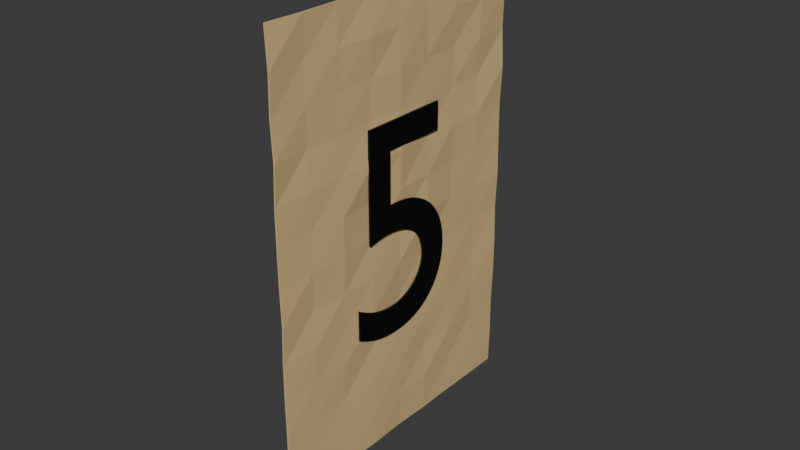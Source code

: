 # Source: feuille_5.blend  (saved by Blender 4.0.36; exported with 4.5.12 LTS)
import bpy
from mathutils import Matrix  # noqa: F401  (used for matrix-valued properties, if any)

bpy.ops.wm.read_factory_settings(use_empty=True)
scene = bpy.context.scene
scene.name = 'Scene'

# ---- collections
col_collection = bpy.data.collections.new('Collection'); scene.collection.children.link(col_collection)

# ---- materials (node trees are filled in below, after node groups)
mat_papier = bpy.data.materials.new('Papier')
mat_papier.use_transparent_shadow = False
mat_chiffres = bpy.data.materials.new('Chiffres')
mat_chiffres.use_transparent_shadow = False

# ---- material node trees
mat_papier.use_nodes = True; mat_papier.node_tree.nodes.clear()
_N = mat_papier.node_tree.nodes; _L = mat_papier.node_tree.links
n0 = _N.new('ShaderNodeBsdfPrincipled'); n0.name = 'Principled BSDF'; n0.location = (10, 300)
n0.inputs[0].default_value = (0.7102, 0.5173, 0.2464, 1.0)
n0.inputs[3].default_value = 1.45
n1 = _N.new('ShaderNodeOutputMaterial'); n1.name = 'Material Output'; n1.location = (300, 300)
_L.new(n0.outputs[0], n1.inputs[0])
n1.is_active_output = True
mat_chiffres.use_nodes = True; mat_chiffres.node_tree.nodes.clear()
_N = mat_chiffres.node_tree.nodes; _L = mat_chiffres.node_tree.links
n0 = _N.new('ShaderNodeBsdfPrincipled'); n0.name = 'Principled BSDF'; n0.location = (10, 300)
n0.inputs[0].default_value = (0.0, 0.0, 0.0, 1.0)
n0.inputs[3].default_value = 1.45
n1 = _N.new('ShaderNodeOutputMaterial'); n1.name = 'Material Output'; n1.location = (300, 300)
_L.new(n0.outputs[0], n1.inputs[0])
n1.is_active_output = True

# ---- world
world_world = bpy.data.worlds.new('World'); scene.world = world_world
world_world.use_nodes = True; world_world.node_tree.nodes.clear()
_N = world_world.node_tree.nodes; _L = world_world.node_tree.links
n0 = _N.new('ShaderNodeOutputWorld'); n0.name = 'World Output'; n0.location = (300, 300)
n1 = _N.new('ShaderNodeBackground'); n1.name = 'Background'; n1.location = (10, 300)
n1.inputs[0].default_value = (0.05088, 0.05088, 0.05088, 1.0)
_L.new(n1.outputs[0], n0.inputs[0])
n0.is_active_output = True
world_world.color = (0.05088, 0.05088, 0.05088)
world_world.use_sun_shadow = False
world_world.sun_shadow_jitter_overblur = 0.0

# ---- meshes
me_plane = bpy.data.meshes.new('Plane')
me_plane.from_pydata([(-1.0, -1.0, 0.0008011), (1.0, -1.0, 0.005476), (-1.0, 1.0, 0.002836), (1.0, 1.0, 0.0006102), (-0.3333, -1.0, 0.004465), (0.3333, -1.0, 0.00201), (0.3333, 1.0, 0.01116), (-0.3333, 1.0, 0.005542), (-1.0, 0.0, 0.004184), (1.0, 0.0, 0.0002491), (-0.3333, 0.0, 0.02713), (0.3333, 0.0, 0.0005152), (-1.0, -0.5, 0.008287), (0.6667, -1.0, 0.003057), (1.0, 0.5, 0.000952), (-0.6667, 1.0, 0.002383), (-0.6667, -1.0, 0.005878), (3.002e-10, -1.0, 0.005862), (0.6667, 1.0, 0.002779), (6.962e-10, 1.0, 0.01359), (-0.3333, 0.5, 0.01075), (0.3333, 0.5, 0.01009), (-1.0, 0.5, 0.01713), (1.0, -0.5, 0.004965), (-0.3333, -0.5, 0.01301), (0.3333, -0.5, 0.008105), (2.364e-10, 0.0, 0.004616), (-0.6667, 0.0, 0.01954), (0.6667, 0.0, 0.01322), (0.6667, -0.5, 0.0007833), (-0.6667, -0.5, 0.003656), (1.066e-09, -0.5, 0.02082), (3.127e-10, 0.5, 0.006105), (-0.6667, 0.5, 0.0006124), (0.6667, 0.5, 0.01202), (-1.0, -0.75, 0.01178), (0.8333, -1.0, 0.001654), (1.0, 0.75, 0.002648), (-0.8333, 1.0, 0.007209), (-0.5, -1.0, 0.01685), (0.1667, -1.0, 0.01236), (0.5, 1.0, 0.01058), (-0.1667, 1.0, 0.008541), (-0.3333, 0.75, 0.01202), (0.3333, 0.75, 0.002053), (-1.0, 0.25, 0.007989), (1.0, -0.25, 0.008886), (-0.3333, -0.25, 0.02072), (0.3333, -0.25, 0.01689), (-0.1667, 0.0, 0.02125), (-0.8333, 0.0, 0.01329), (0.5, 0.0, 0.009114), (-1.0, -0.25, 0.001526), (0.5, -1.0, 0.0007781), (1.0, 0.25, 0.005083), (-0.5, 1.0, 0.01695), (-0.8333, -1.0, 0.01262), (-0.1667, -1.0, 0.003941), (0.8333, 1.0, 0.005454), (0.1667, 1.0, 0.004508), (-0.3333, 0.25, 0.007182), (0.3333, 0.25, 0.005231), (-1.0, 0.75, 0.01137), (1.0, -0.75, 0.00279), (-0.3333, -0.75, 0.01406), (0.3333, -0.75, 0.01261), (0.1667, 0.0, 0.01093), (-0.5, 0.0, 0.01546), (0.8333, 0.0, 0.008677), (0.6667, -0.25, 0.01115), (0.6667, -0.75, 0.002126), (0.5, -0.5, 0.01031), (0.8333, -0.5, 0.004574), (-0.6667, -0.25, 0.007229), (-0.6667, -0.75, 0.004282), (-0.8333, -0.5, 0.009929), (-0.5, -0.5, 0.003132), (2.146e-10, -0.25, 0.004191), (5.579e-10, -0.75, 0.01089), (-0.1667, -0.5, 0.02046), (0.1667, -0.5, 0.01348), (3.29e-10, 0.75, 0.006424), (1.107e-09, 0.25, 0.02162), (-0.1667, 0.5, 0.004749), (0.1667, 0.5, 0.003445), (-0.6667, 0.75, 0.01396), (-0.6667, 0.25, 0.006869), (-0.8333, 0.5, 0.01767), (-0.5, 0.5, 0.001267), (0.6667, 0.75, 0.002288), (0.6667, 0.25, 0.004005), (0.5, 0.5, 0.01014), (0.8333, 0.5, 6.156e-05), (0.8333, 0.25, 0.0102), (0.5, 0.25, 0.0113), (0.5, 0.75, 0.0067), (-0.5, 0.25, 0.009752), (-0.8333, 0.25, 0.008748), (-0.8333, 0.75, 0.01396), (0.1667, 0.25, 0.0007361), (-0.1667, 0.25, 0.01721), (-0.1667, 0.75, 0.007883), (0.1667, -0.75, 0.001752), (-0.1667, -0.75, 0.009278), (-0.1667, -0.25, 0.0003534), (-0.5, -0.75, 0.001791), (-0.8333, -0.75, 0.0006371), (-0.8333, -0.25, 0.01854), (0.8333, -0.75, 0.001739), (0.5, -0.75, 0.006997), (0.5, -0.25, 0.000697), (0.8333, -0.25, 0.01161), (-0.5, -0.25, 0.001043), (0.1667, -0.25, 0.01595), (0.1667, 0.75, 0.001686), (-0.5, 0.75, 0.000531), (0.8333, 0.75, 0.004418), (-1.0, -1.0, 0.00994), (1.0, -1.0, 0.01461), (-1.0, 1.0, 0.01197), (1.0, 1.0, 0.009749), (-0.3333, -1.0, 0.0136), (0.3333, -1.0, 0.01115), (0.3333, 1.0, 0.0203), (-0.3333, 1.0, 0.01468), (-1.0, -6.871e-06, 0.01332), (1.0, -6.871e-06, 0.009388), (-0.3333, -6.871e-06, 0.03626), (0.3333, -6.871e-06, 0.009654), (-1.0, -0.5, 0.01743), (0.6667, -1.0, 0.0122), (1.0, 0.5, 0.01009), (-0.6667, 1.0, 0.01152), (-0.6667, -1.0, 0.01502), (9.236e-06, -1.0, 0.015), (0.6667, 1.0, 0.01192), (9.236e-06, 1.0, 0.02273), (-0.3333, 0.5, 0.01989), (0.3333, 0.5, 0.01923), (-1.0, 0.5, 0.02627), (1.0, -0.5, 0.0141), (-0.3333, -0.5, 0.02215), (0.3333, -0.5, 0.01724), (9.236e-06, -6.871e-06, 0.01375), (-0.6667, -6.871e-06, 0.02867), (0.6667, -6.871e-06, 0.02236), (0.6667, -0.5, 0.009922), (-0.6667, -0.5, 0.01279), (9.237e-06, -0.5, 0.02996), (9.236e-06, 0.5, 0.01524), (-0.6667, 0.5, 0.009751), (0.6667, 0.5, 0.02116), (-1.0, -0.75, 0.02092), (0.8333, -1.0, 0.01079), (1.0, 0.75, 0.01179), (-0.8333, 1.0, 0.01635), (-0.5, -1.0, 0.02599), (0.1667, -1.0, 0.0215), (0.5, 1.0, 0.01972), (-0.1667, 1.0, 0.01768), (-0.3333, 0.75, 0.02116), (0.3333, 0.75, 0.01119), (-1.0, 0.25, 0.01713), (1.0, -0.25, 0.01802), (-0.3333, -0.25, 0.02986), (0.3333, -0.25, 0.02602), (-0.1667, -6.871e-06, 0.03039), (-0.8333, -6.871e-06, 0.02243), (0.5, -6.871e-06, 0.01825), (-1.0, -0.25, 0.01066), (0.5, -1.0, 0.009917), (1.0, 0.25, 0.01422), (-0.5, 1.0, 0.02609), (-0.8333, -1.0, 0.02176), (-0.1667, -1.0, 0.01308), (0.8333, 1.0, 0.01459), (0.1667, 1.0, 0.01365), (-0.3333, 0.25, 0.01632), (0.3333, 0.25, 0.01437), (-1.0, 0.75, 0.0205), (1.0, -0.75, 0.01193), (-0.3333, -0.75, 0.0232), (0.3333, -0.75, 0.02175), (0.1667, -6.871e-06, 0.02007), (-0.5, -6.871e-06, 0.0246), (0.8333, -6.871e-06, 0.01782), (0.6667, -0.25, 0.02028), (0.6667, -0.75, 0.01126), (0.5, -0.5, 0.01945), (0.8333, -0.5, 0.01371), (-0.6667, -0.25, 0.01637), (-0.6667, -0.75, 0.01342), (-0.8333, -0.5, 0.01907), (-0.5, -0.5, 0.01227), (9.236e-06, -0.25, 0.01333), (9.236e-06, -0.75, 0.02003), (-0.1667, -0.5, 0.0296), (0.1667, -0.5, 0.02262), (9.236e-06, 0.75, 0.01556), (9.237e-06, 0.25, 0.03076), (-0.1667, 0.5, 0.01389), (0.1667, 0.5, 0.01258), (-0.6667, 0.75, 0.02309), (-0.6667, 0.25, 0.01601), (-0.8333, 0.5, 0.02681), (-0.5, 0.5, 0.01041), (0.6667, 0.75, 0.01143), (0.6667, 0.25, 0.01314), (0.5, 0.5, 0.01928), (0.8333, 0.5, 0.0092), (0.8333, 0.25, 0.01934), (0.5, 0.25, 0.02043), (0.5, 0.75, 0.01584), (-0.5, 0.25, 0.01889), (-0.8333, 0.25, 0.01789), (-0.8333, 0.75, 0.0231), (0.1667, 0.25, 0.009875), (-0.1667, 0.25, 0.02635), (-0.1667, 0.75, 0.01702), (0.1667, -0.75, 0.01089), (-0.1667, -0.75, 0.01842), (-0.1667, -0.25, 0.009492), (-0.5, -0.75, 0.01093), (-0.8333, -0.75, 0.009776), (-0.8333, -0.25, 0.02767), (0.8333, -0.75, 0.01088), (0.5, -0.75, 0.01614), (0.5, -0.25, 0.009836), (0.8333, -0.25, 0.02075), (-0.5, -0.25, 0.01018), (0.1667, -0.25, 0.02509), (0.1667, 0.75, 0.01082), (-0.5, 0.75, 0.00967), (0.8333, 0.75, 0.01356), (-0.4759, 0.3295, 0.02495), (-0.4759, -0.2876, 0.02495), (0.01454, -0.2876, 0.02495), (0.005064, -0.2139, 0.02495), (0.00121, -0.1455, 0.02495), (0.002565, -0.08267, 0.02495), (0.008712, -0.02564, 0.02495), (0.01923, 0.02543, 0.02495), (0.03371, 0.07033, 0.02495), (0.05173, 0.1089, 0.02495), (0.07287, 0.1408, 0.02495), (0.09672, 0.1661, 0.02495), (0.1229, 0.1843, 0.02495), (0.1509, 0.1954, 0.02495), (0.1803, 0.1991, 0.02495), (0.2031, 0.1965, 0.02495), (0.225, 0.1888, 0.02495), (0.2459, 0.1763, 0.02495), (0.2655, 0.1595, 0.02495), (0.2836, 0.1388, 0.02495), (0.3, 0.1144, 0.02495), (0.3144, 0.0867, 0.02495), (0.3268, 0.05613, 0.02495), (0.3367, 0.02301, 0.02495), (0.3441, -0.01229, 0.02495), (0.3487, -0.04942, 0.02495), (0.3502, -0.08802, 0.02495), (0.3497, -0.1135, 0.02495), (0.3483, -0.1389, 0.02495), (0.3459, -0.1644, 0.02495), (0.3425, -0.1898, 0.02495), (0.3381, -0.2152, 0.02495), (0.3328, -0.2405, 0.02495), (0.3265, -0.2658, 0.02495), (0.3193, -0.2911, 0.02495), (0.3112, -0.3163, 0.02495), (0.3021, -0.3414, 0.02495), (0.2921, -0.3665, 0.02495), (0.2812, -0.3915, 0.02495), (0.4207, -0.3915, 0.02495), (0.4305, -0.3619, 0.02495), (0.4394, -0.3332, 0.02495), (0.4472, -0.3052, 0.02495), (0.4542, -0.2776, 0.02495), (0.4601, -0.2505, 0.02495), (0.4652, -0.2235, 0.02495), (0.4695, -0.1964, 0.02495), (0.4729, -0.1693, 0.02495), (0.4755, -0.1417, 0.02495), (0.4773, -0.1137, 0.02495), (0.4784, -0.08499, 0.02495), (0.4787, -0.05543, 0.02495), (0.4761, 0.008695, 0.02495), (0.4685, 0.06943, 0.02495), (0.4561, 0.1264, 0.02495), (0.4393, 0.1791, 0.02495), (0.4183, 0.2272, 0.02495), (0.3934, 0.2702, 0.02495), (0.3649, 0.3077, 0.02495), (0.333, 0.3394, 0.02495), (0.298, 0.3647, 0.02495), (0.2603, 0.3833, 0.02495), (0.22, 0.3948, 0.02495), (0.1776, 0.3987, 0.02495), (0.1349, 0.3948, 0.02495), (0.09436, 0.3831, 0.02495), (0.05618, 0.3639, 0.02495), (0.02079, 0.3375, 0.02495), (-0.01146, 0.304, 0.02495), (-0.0402, 0.2638, 0.02495), (-0.06504, 0.217, 0.02495), (-0.08564, 0.164, 0.02495), (-0.1016, 0.1049, 0.02495), (-0.1126, 0.03997, 0.02495), (-0.1182, -0.03052, 0.02495), (-0.1181, -0.1063, 0.02495), (-0.3543, -0.1063, 0.02495), (-0.3543, 0.3295, 0.02495), (-0.4759, 0.3295, 0.03702), (-0.4759, -0.2876, 0.03702), (0.01454, -0.2876, 0.03702), (0.005064, -0.2139, 0.03702), (0.00121, -0.1455, 0.03702), (0.002565, -0.08267, 0.03702), (0.008712, -0.02564, 0.03702), (0.01923, 0.02543, 0.03702), (0.03371, 0.07033, 0.03702), (0.05173, 0.1089, 0.03702), (0.07287, 0.1408, 0.03702), (0.09672, 0.1661, 0.03702), (0.1229, 0.1843, 0.03702), (0.1509, 0.1954, 0.03702), (0.1803, 0.1991, 0.03702), (0.2031, 0.1965, 0.03702), (0.225, 0.1888, 0.03702), (0.2459, 0.1763, 0.03702), (0.2655, 0.1595, 0.03702), (0.2836, 0.1388, 0.03702), (0.3, 0.1144, 0.03702), (0.3144, 0.0867, 0.03702), (0.3268, 0.05613, 0.03702), (0.3367, 0.02301, 0.03702), (0.3441, -0.01229, 0.03702), (0.3487, -0.04942, 0.03702), (0.3502, -0.08802, 0.03702), (0.3497, -0.1135, 0.03702), (0.3483, -0.1389, 0.03702), (0.3459, -0.1644, 0.03702), (0.3425, -0.1898, 0.03702), (0.3381, -0.2152, 0.03702), (0.3328, -0.2405, 0.03702), (0.3265, -0.2658, 0.03702), (0.3193, -0.2911, 0.03702), (0.3112, -0.3163, 0.03702), (0.3021, -0.3414, 0.03702), (0.2921, -0.3665, 0.03702), (0.2812, -0.3915, 0.03702), (0.4207, -0.3915, 0.03702), (0.4305, -0.3619, 0.03702), (0.4394, -0.3332, 0.03702), (0.4472, -0.3052, 0.03702), (0.4542, -0.2776, 0.03702), (0.4601, -0.2505, 0.03702), (0.4652, -0.2235, 0.03702), (0.4695, -0.1964, 0.03702), (0.4729, -0.1693, 0.03702), (0.4755, -0.1417, 0.03702), (0.4773, -0.1137, 0.03702), (0.4784, -0.08499, 0.03702), (0.4787, -0.05543, 0.03702), (0.4761, 0.008695, 0.03702), (0.4685, 0.06943, 0.03702), (0.4561, 0.1264, 0.03702), (0.4393, 0.1791, 0.03702), (0.4183, 0.2272, 0.03702), (0.3934, 0.2702, 0.03702), (0.3649, 0.3077, 0.03702), (0.333, 0.3394, 0.03702), (0.298, 0.3647, 0.03702), (0.2603, 0.3833, 0.03702), (0.22, 0.3948, 0.03702), (0.1776, 0.3987, 0.03702), (0.1349, 0.3948, 0.03702), (0.09436, 0.3831, 0.03702), (0.05618, 0.3639, 0.03702), (0.02079, 0.3375, 0.03702), (-0.01146, 0.304, 0.03702), (-0.0402, 0.2638, 0.03702), (-0.06504, 0.217, 0.03702), (-0.08564, 0.164, 0.03702), (-0.1016, 0.1049, 0.03702), (-0.1126, 0.03997, 0.03702), (-0.1182, -0.03052, 0.03702), (-0.1181, -0.1063, 0.03702), (-0.3543, -0.1063, 0.03702), (-0.3543, 0.3295, 0.03702)], [], [(37, 116, 58), (43, 115, 55), (44, 114, 59), (48, 113, 66), (47, 112, 67), (46, 111, 68), (69, 110, 51), (70, 109, 71), (63, 108, 72), (73, 107, 50), (74, 106, 75), (64, 105, 76), (77, 104, 49), (78, 103, 79), (65, 102, 80), (81, 101, 42), (82, 100, 83), (61, 99, 84), (85, 98, 38), (86, 97, 87), (60, 96, 88), (89, 95, 41), (90, 94, 91), (54, 93, 92), (93, 90, 34), (68, 28, 90), (9, 68, 93), (94, 61, 21), (51, 11, 61), (28, 51, 94), (95, 44, 6), (91, 21, 44), (34, 91, 95), (96, 86, 33), (67, 27, 86), (10, 67, 96), (97, 45, 22), (50, 8, 45), (27, 50, 97), (98, 62, 2), (87, 22, 62), (33, 87, 98), (99, 82, 32), (66, 26, 82), (11, 66, 99), (100, 60, 20), (49, 10, 60), (26, 49, 100), (101, 43, 7), (83, 20, 43), (32, 83, 101), (102, 78, 31), (40, 17, 78), (5, 40, 102), (103, 64, 24), (57, 4, 64), (17, 57, 103), (104, 47, 10), (79, 24, 47), (31, 79, 104), (105, 74, 30), (39, 16, 74), (4, 39, 105), (106, 35, 12), (56, 0, 35), (16, 56, 106), (107, 52, 8), (75, 12, 52), (30, 75, 107), (108, 70, 29), (36, 13, 70), (1, 36, 108), (109, 65, 25), (53, 5, 65), (13, 53, 109), (110, 48, 11), (71, 25, 48), (29, 71, 110), (111, 69, 28), (72, 29, 69), (23, 72, 111), (112, 73, 27), (76, 30, 73), (24, 76, 112), (113, 77, 26), (80, 31, 77), (25, 80, 113), (114, 81, 19), (84, 32, 81), (21, 84, 114), (115, 85, 15), (88, 33, 85), (20, 88, 115), (116, 89, 18), (92, 34, 89), (14, 92, 116), (37, 58, 3), (43, 55, 7), (44, 59, 6), (48, 66, 11), (47, 67, 10), (46, 68, 9), (69, 51, 28), (70, 71, 29), (63, 72, 23), (73, 50, 27), (74, 75, 30), (64, 76, 24), (77, 49, 26), (78, 79, 31), (65, 80, 25), (81, 42, 19), (82, 83, 32), (61, 84, 21), (85, 38, 15), (86, 87, 33), (60, 88, 20), (89, 41, 18), (90, 91, 34), (54, 92, 14), (93, 34, 92), (68, 90, 93), (9, 93, 54), (94, 21, 91), (51, 61, 94), (28, 94, 90), (95, 6, 41), (91, 44, 95), (34, 95, 89), (96, 33, 88), (67, 86, 96), (10, 96, 60), (97, 22, 87), (50, 45, 97), (27, 97, 86), (98, 2, 38), (87, 62, 98), (33, 98, 85), (99, 32, 84), (66, 82, 99), (11, 99, 61), (100, 20, 83), (49, 60, 100), (26, 100, 82), (101, 7, 42), (83, 43, 101), (32, 101, 81), (102, 31, 80), (40, 78, 102), (5, 102, 65), (103, 24, 79), (57, 64, 103), (17, 103, 78), (104, 10, 49), (79, 47, 104), (31, 104, 77), (105, 30, 76), (39, 74, 105), (4, 105, 64), (106, 12, 75), (56, 35, 106), (16, 106, 74), (107, 8, 50), (75, 52, 107), (30, 107, 73), (108, 29, 72), (36, 70, 108), (1, 108, 63), (109, 25, 71), (53, 65, 109), (13, 109, 70), (110, 11, 51), (71, 48, 110), (29, 110, 69), (111, 28, 68), (72, 69, 111), (23, 111, 46), (112, 27, 67), (76, 73, 112), (24, 112, 47), (113, 26, 66), (80, 77, 113), (25, 113, 48), (114, 19, 59), (84, 81, 114), (21, 114, 44), (115, 15, 55), (88, 85, 115), (20, 115, 43), (116, 18, 58), (92, 89, 116), (14, 116, 37), (154, 175, 233), (160, 172, 232), (161, 176, 231), (165, 183, 230), (164, 184, 229), (163, 185, 228), (186, 168, 227), (187, 188, 226), (180, 189, 225), (190, 167, 224), (191, 192, 223), (181, 193, 222), (194, 166, 221), (195, 196, 220), (182, 197, 219), (198, 159, 218), (199, 200, 217), (178, 201, 216), (202, 155, 215), (203, 204, 214), (177, 205, 213), (206, 158, 212), (207, 208, 211), (171, 209, 210), (210, 151, 207), (185, 207, 145), (126, 210, 185), (211, 138, 178), (168, 178, 128), (145, 211, 168), (212, 123, 161), (208, 161, 138), (151, 212, 208), (213, 150, 203), (184, 203, 144), (127, 213, 184), (214, 139, 162), (167, 162, 125), (144, 214, 167), (215, 119, 179), (204, 179, 139), (150, 215, 204), (216, 149, 199), (183, 199, 143), (128, 216, 183), (217, 137, 177), (166, 177, 127), (143, 217, 166), (218, 124, 160), (200, 160, 137), (149, 218, 200), (219, 148, 195), (157, 195, 134), (122, 219, 157), (220, 141, 181), (174, 181, 121), (134, 220, 174), (221, 127, 164), (196, 164, 141), (148, 221, 196), (222, 147, 191), (156, 191, 133), (121, 222, 156), (223, 129, 152), (173, 152, 117), (133, 223, 173), (224, 125, 169), (192, 169, 129), (147, 224, 192), (225, 146, 187), (153, 187, 130), (118, 225, 153), (226, 142, 182), (170, 182, 122), (130, 226, 170), (227, 128, 165), (188, 165, 142), (146, 227, 188), (228, 145, 186), (189, 186, 146), (140, 228, 189), (229, 144, 190), (193, 190, 147), (141, 229, 193), (230, 143, 194), (197, 194, 148), (142, 230, 197), (231, 136, 198), (201, 198, 149), (138, 231, 201), (232, 132, 202), (205, 202, 150), (137, 232, 205), (233, 135, 206), (209, 206, 151), (131, 233, 209), (154, 120, 175), (160, 124, 172), (161, 123, 176), (165, 128, 183), (164, 127, 184), (163, 126, 185), (186, 145, 168), (187, 146, 188), (180, 140, 189), (190, 144, 167), (191, 147, 192), (181, 141, 193), (194, 143, 166), (195, 148, 196), (182, 142, 197), (198, 136, 159), (199, 149, 200), (178, 138, 201), (202, 132, 155), (203, 150, 204), (177, 137, 205), (206, 135, 158), (207, 151, 208), (171, 131, 209), (210, 209, 151), (185, 210, 207), (126, 171, 210), (211, 208, 138), (168, 211, 178), (145, 207, 211), (212, 158, 123), (208, 212, 161), (151, 206, 212), (213, 205, 150), (184, 213, 203), (127, 177, 213), (214, 204, 139), (167, 214, 162), (144, 203, 214), (215, 155, 119), (204, 215, 179), (150, 202, 215), (216, 201, 149), (183, 216, 199), (128, 178, 216), (217, 200, 137), (166, 217, 177), (143, 199, 217), (218, 159, 124), (200, 218, 160), (149, 198, 218), (219, 197, 148), (157, 219, 195), (122, 182, 219), (220, 196, 141), (174, 220, 181), (134, 195, 220), (221, 166, 127), (196, 221, 164), (148, 194, 221), (222, 193, 147), (156, 222, 191), (121, 181, 222), (223, 192, 129), (173, 223, 152), (133, 191, 223), (224, 167, 125), (192, 224, 169), (147, 190, 224), (225, 189, 146), (153, 225, 187), (118, 180, 225), (226, 188, 142), (170, 226, 182), (130, 187, 226), (227, 168, 128), (188, 227, 165), (146, 186, 227), (228, 185, 145), (189, 228, 186), (140, 163, 228), (229, 184, 144), (193, 229, 190), (141, 164, 229), (230, 183, 143), (197, 230, 194), (142, 165, 230), (231, 176, 136), (201, 231, 198), (138, 161, 231), (232, 172, 132), (205, 232, 202), (137, 160, 232), (233, 175, 135), (209, 233, 206), (131, 154, 233), (57, 174, 121, 4), (0, 117, 152, 35), (22, 139, 179, 62), (58, 175, 120, 3), (45, 162, 139, 22), (1, 118, 153, 36), (23, 140, 180, 63), (59, 176, 123, 6), (46, 163, 140, 23), (3, 120, 154, 37), (2, 119, 155, 38), (12, 129, 169, 52), (4, 121, 156, 39), (35, 152, 129, 12), (62, 179, 119, 2), (13, 130, 170, 53), (5, 122, 157, 40), (36, 153, 130, 13), (63, 180, 118, 1), (14, 131, 171, 54), (6, 123, 158, 41), (37, 154, 131, 14), (15, 132, 172, 55), (7, 124, 159, 42), (38, 155, 132, 15), (16, 133, 173, 56), (52, 169, 125, 8), (39, 156, 133, 16), (17, 134, 174, 57), (53, 170, 122, 5), (40, 157, 134, 17), (18, 135, 175, 58), (54, 171, 126, 9), (8, 125, 162, 45), (41, 158, 135, 18), (19, 136, 176, 59), (55, 172, 124, 7), (9, 126, 163, 46), (42, 159, 136, 19), (56, 173, 117, 0), (236, 235, 310), (310, 235, 234), (310, 234, 311), (236, 310, 309), (309, 308, 307), (236, 309, 307), (236, 307, 306), (236, 306, 305), (236, 305, 304), (236, 304, 237), (237, 304, 303), (237, 303, 238), (238, 303, 302), (238, 302, 239), (239, 302, 301), (240, 239, 301), (241, 240, 301), (242, 241, 301), (242, 301, 300), (243, 242, 300), (244, 243, 300), (244, 300, 299), (245, 244, 299), (245, 299, 298), (246, 245, 298), (247, 246, 298), (247, 298, 297), (248, 247, 297), (248, 297, 296), (249, 248, 296), (250, 249, 296), (250, 296, 295), (251, 250, 295), (252, 251, 295), (252, 295, 294), (253, 252, 294), (273, 272, 271), (254, 253, 294), (273, 271, 270), (254, 294, 293), (255, 254, 293), (273, 270, 269), (273, 269, 268), (256, 255, 293), (273, 268, 267), (273, 267, 266), (257, 256, 293), (273, 266, 265), (257, 293, 292), (258, 257, 292), (273, 265, 264), (273, 264, 263), (259, 258, 292), (273, 263, 262), (273, 262, 261), (260, 259, 292), (273, 261, 260), (273, 260, 292), (273, 292, 291), (273, 291, 290), (273, 290, 289), (274, 273, 289), (275, 274, 289), (275, 289, 288), (276, 275, 288), (277, 276, 288), (278, 277, 288), (278, 288, 287), (279, 278, 287), (280, 279, 287), (280, 287, 286), (281, 280, 286), (282, 281, 286), (283, 282, 286), (283, 286, 285), (284, 283, 285), (314, 388, 313), (388, 312, 313), (388, 389, 312), (314, 387, 388), (387, 385, 386), (314, 385, 387), (314, 384, 385), (314, 383, 384), (314, 382, 383), (314, 315, 382), (315, 381, 382), (315, 316, 381), (316, 380, 381), (316, 317, 380), (317, 379, 380), (318, 379, 317), (319, 379, 318), (320, 379, 319), (320, 378, 379), (321, 378, 320), (322, 378, 321), (322, 377, 378), (323, 377, 322), (323, 376, 377), (324, 376, 323), (325, 376, 324), (325, 375, 376), (326, 375, 325), (326, 374, 375), (327, 374, 326), (328, 374, 327), (328, 373, 374), (329, 373, 328), (330, 373, 329), (330, 372, 373), (331, 372, 330), (351, 349, 350), (332, 372, 331), (351, 348, 349), (332, 371, 372), (333, 371, 332), (351, 347, 348), (351, 346, 347), (334, 371, 333), (351, 345, 346), (351, 344, 345), (335, 371, 334), (351, 343, 344), (335, 370, 371), (336, 370, 335), (351, 342, 343), (351, 341, 342), (337, 370, 336), (351, 340, 341), (351, 339, 340), (338, 370, 337), (351, 338, 339), (351, 370, 338), (351, 369, 370), (351, 368, 369), (351, 367, 368), (352, 367, 351), (353, 367, 352), (353, 366, 367), (354, 366, 353), (355, 366, 354), (356, 366, 355), (356, 365, 366), (357, 365, 356), (358, 365, 357), (358, 364, 365), (359, 364, 358), (360, 364, 359), (361, 364, 360), (361, 363, 364), (362, 363, 361), (267, 268, 346, 345), (254, 255, 333, 332), (269, 270, 348, 347), (256, 257, 335, 334), (271, 272, 350, 349), (288, 289, 367, 366), (258, 259, 337, 336), (308, 309, 387, 386), (260, 261, 339, 338), (273, 274, 352, 351), (309, 310, 388, 387), (262, 263, 341, 340), (305, 306, 384, 383), (275, 276, 354, 353), (289, 290, 368, 367), (264, 265, 343, 342), (307, 308, 386, 385), (277, 278, 356, 355), (295, 296, 374, 373), (296, 297, 375, 374), (266, 267, 345, 344), (279, 280, 358, 357), (292, 293, 371, 370), (268, 269, 347, 346), (281, 282, 360, 359), (235, 236, 314, 313), (291, 292, 370, 369), (270, 271, 349, 348), (283, 284, 362, 361), (237, 238, 316, 315), (272, 273, 351, 350), (300, 301, 379, 378), (239, 240, 318, 317), (274, 275, 353, 352), (286, 287, 365, 364), (241, 242, 320, 319), (276, 277, 355, 354), (243, 244, 322, 321), (278, 279, 357, 356), (302, 303, 381, 380), (245, 246, 324, 323), (310, 311, 389, 388), (280, 281, 359, 358), (247, 248, 326, 325), (299, 300, 378, 377), (282, 283, 361, 360), (311, 234, 312, 389), (234, 235, 313, 312), (249, 250, 328, 327), (301, 302, 380, 379), (284, 285, 363, 362), (236, 237, 315, 314), (251, 252, 330, 329), (238, 239, 317, 316), (294, 295, 373, 372), (298, 299, 377, 376), (293, 294, 372, 371), (253, 254, 332, 331), (304, 305, 383, 382), (240, 241, 319, 318), (255, 256, 334, 333), (242, 243, 321, 320), (257, 258, 336, 335), (303, 304, 382, 381), (290, 291, 369, 368), (285, 286, 364, 363), (244, 245, 323, 322), (259, 260, 338, 337), (246, 247, 325, 324), (261, 262, 340, 339), (297, 298, 376, 375), (306, 307, 385, 384), (248, 249, 327, 326), (263, 264, 342, 341), (287, 288, 366, 365), (250, 251, 329, 328), (265, 266, 344, 343), (252, 253, 331, 330)])
me_plane.polygons.foreach_set('material_index', [0, 0, 0, 0, 0, 0, 0, 0, 0, 0, 0, 0, 0, 0, 0, 0, 0, 0, 0, 0, 0, 0, 0, 0, 0, 0, 0, 0, 0, 0, 0, 0, 0, 0, 0, 0, 0, 0, 0, 0, 0, 0, 0, 0, 0, 0, 0, 0, 0, 0, 0, 0, 0, 0, 0, 0, 0, 0, 0, 0, 0, 0, 0, 0, 0, 0, 0, 0, 0, 0, 0, 0, 0, 0, 0, 0, 0, 0, 0, 0, 0, 0, 0, 0, 0, 0, 0, 0, 0, 0, 0, 0, 0, 0, 0, 0, 0, 0, 0, 0, 0, 0, 0, 0, 0, 0, 0, 0, 0, 0, 0, 0, 0, 0, 0, 0, 0, 0, 0, 0, 0, 0, 0, 0, 0, 0, 0, 0, 0, 0, 0, 0, 0, 0, 0, 0, 0, 0, 0, 0, 0, 0, 0, 0, 0, 0, 0, 0, 0, 0, 0, 0, 0, 0, 0, 0, 0, 0, 0, 0, 0, 0, 0, 0, 0, 0, 0, 0, 0, 0, 0, 0, 0, 0, 0, 0, 0, 0, 0, 0, 0, 0, 0, 0, 0, 0, 0, 0, 0, 0, 0, 0, 0, 0, 0, 0, 0, 0, 0, 0, 0, 0, 0, 0, 0, 0, 0, 0, 0, 0, 0, 0, 0, 0, 0, 0, 0, 0, 0, 0, 0, 0, 0, 0, 0, 0, 0, 0, 0, 0, 0, 0, 0, 0, 0, 0, 0, 0, 0, 0, 0, 0, 0, 0, 0, 0, 0, 0, 0, 0, 0, 0, 0, 0, 0, 0, 0, 0, 0, 0, 0, 0, 0, 0, 0, 0, 0, 0, 0, 0, 0, 0, 0, 0, 0, 0, 0, 0, 0, 0, 0, 0, 0, 0, 0, 0, 0, 0, 0, 0, 0, 0, 0, 0, 0, 0, 0, 0, 0, 0, 0, 0, 0, 0, 0, 0, 0, 0, 0, 0, 0, 0, 0, 0, 0, 0, 0, 0, 0, 0, 0, 0, 0, 0, 0, 0, 0, 0, 0, 0, 0, 0, 0, 0, 0, 0, 0, 0, 0, 0, 0, 0, 0, 0, 0, 0, 0, 0, 0, 0, 0, 0, 0, 0, 0, 0, 0, 0, 0, 0, 0, 0, 0, 0, 0, 0, 0, 0, 0, 0, 0, 0, 0, 0, 0, 0, 0, 0, 0, 0, 0, 0, 0, 0, 0, 0, 0, 0, 0, 0, 0, 0, 0, 0, 0, 0, 0, 0, 0, 0, 0, 0, 0, 0, 0, 0, 0, 0, 0, 0, 0, 0, 0, 0, 0, 0, 0, 0, 0, 0, 0, 0, 0, 0, 1, 1, 1, 1, 1, 1, 1, 1, 1, 1, 1, 1, 1, 1, 1, 1, 1, 1, 1, 1, 1, 1, 1, 1, 1, 1, 1, 1, 1, 1, 1, 1, 1, 1, 1, 1, 1, 1, 1, 1, 1, 1, 1, 1, 1, 1, 1, 1, 1, 1, 1, 1, 1, 1, 1, 1, 1, 1, 1, 1, 1, 1, 1, 1, 1, 1, 1, 1, 1, 1, 1, 1, 1, 1, 1, 1, 1, 1, 1, 1, 1, 1, 1, 1, 1, 1, 1, 1, 1, 1, 1, 1, 1, 1, 1, 1, 1, 1, 1, 1, 1, 1, 1, 1, 1, 1, 1, 1, 1, 1, 1, 1, 1, 1, 1, 1, 1, 1, 1, 1, 1, 1, 1, 1, 1, 1, 1, 1, 1, 1, 1, 1, 1, 1, 1, 1, 1, 1, 1, 1, 1, 1, 1, 1, 1, 1, 1, 1, 1, 1, 1, 1, 1, 1, 1, 1, 1, 1, 1, 1, 1, 1, 1, 1, 1, 1, 1, 1, 1, 1, 1, 1, 1, 1, 1, 1, 1, 1, 1, 1, 1, 1, 1, 1, 1, 1, 1, 1, 1, 1, 1, 1, 1, 1, 1, 1, 1, 1, 1, 1, 1, 1, 1, 1, 1, 1, 1, 1, 1, 1, 1, 1, 1, 1, 1, 1, 1, 1, 1, 1, 1, 1, 1, 1, 1, 1, 1, 1, 1, 1])
_uv = me_plane.uv_layers.new(name='UVMap')
_uv.uv.foreach_set('vector', [0.4375, 0.5, 0.4375, 0.4583, 0.5, 0.4583, 0.4375, 0.1667, 0.4375, 0.125, 0.5, 0.125, 0.4375, 0.3333, 0.4375, 0.2917, 0.5, 0.2917, 0.1875, 0.3333, 0.1875, 0.2917, 0.25, 0.2917, 0.1875, 0.1667, 0.1875, 0.125, 0.25, 0.125, 0.1875, 0.5, 0.1875, 0.4583, 0.25, 0.4583, 0.1875, 0.4167, 0.1875, 0.375, 0.25, 0.375, 0.0625, 0.4167, 0.0625, 0.375, 0.125, 0.375, 0.0625, 0.5, 0.0625, 0.4583, 0.125, 0.4583, 0.1875, 0.08334, 0.1875, 0.04167, 0.25, 0.04167, 0.0625, 0.08334, 0.0625, 0.04167, 0.125, 0.04167, 0.0625, 0.1667, 0.0625, 0.125, 0.125, 0.125, 0.1875, 0.25, 0.1875, 0.2083, 0.25, 0.2083, 0.0625, 0.25, 0.0625, 0.2083, 0.125, 0.2083, 0.0625, 0.3333, 0.0625, 0.2917, 0.125, 0.2917, 0.4375, 0.25, 0.4375, 0.2083, 0.5, 0.2083, 0.3125, 0.25, 0.3125, 0.2083, 0.375, 0.2083, 0.3125, 0.3333, 0.3125, 0.2917, 0.375, 0.2917, 0.4375, 0.08333, 0.4375, 0.04167, 0.5, 0.04167, 0.3125, 0.08334, 0.3125, 0.04167, 0.375, 0.04167, 0.3125, 0.1667, 0.3125, 0.125, 0.375, 0.125, 0.4375, 0.4167, 0.4375, 0.375, 0.5, 0.375, 0.3125, 0.4167, 0.3125, 0.375, 0.375, 0.375, 0.3125, 0.5, 0.3125, 0.4583, 0.375, 0.4583, 0.3125, 0.4583, 0.3125, 0.4167, 0.375, 0.4167, 0.25, 0.4583, 0.25, 0.4167, 0.3125, 0.4167, 0.25, 0.5, 0.25, 0.4583, 0.3125, 0.4583, 0.3125, 0.375, 0.3125, 0.3333, 0.375, 0.3333, 0.25, 0.375, 0.25, 0.3333, 0.3125, 0.3333, 0.25, 0.4167, 0.25, 0.375, 0.3125, 0.375, 0.4375, 0.375, 0.4375, 0.3333, 0.5, 0.3333, 0.375, 0.375, 0.375, 0.3333, 0.4375, 0.3333, 0.375, 0.4167, 0.375, 0.375, 0.4375, 0.375, 0.3125, 0.125, 0.3125, 0.08334, 0.375, 0.08334, 0.25, 0.125, 0.25, 0.08333, 0.3125, 0.08334, 0.25, 0.1667, 0.25, 0.125, 0.3125, 0.125, 0.3125, 0.04167, 0.3125, 3.556e-06, 0.375, -5.138e-09, 0.25, 0.04167, 0.25, 5.002e-06, 0.3125, 3.556e-06, 0.25, 0.08333, 0.25, 0.04167, 0.3125, 0.04167, 0.4375, 0.04167, 0.4375, 2.3e-06, 0.5, 5.674e-06, 0.375, 0.04167, 0.375, -5.138e-09, 0.4375, 2.3e-06, 0.375, 0.08334, 0.375, 0.04167, 0.4375, 0.04167, 0.3125, 0.2917, 0.3125, 0.25, 0.375, 0.25, 0.25, 0.2917, 0.25, 0.25, 0.3125, 0.25, 0.25, 0.3333, 0.25, 0.2917, 0.3125, 0.2917, 0.3125, 0.2083, 0.3125, 0.1667, 0.375, 0.1667, 0.25, 0.2083, 0.25, 0.1667, 0.3125, 0.1667, 0.25, 0.25, 0.25, 0.2083, 0.3125, 0.2083, 0.4375, 0.2083, 0.4375, 0.1667, 0.5, 0.1667, 0.375, 0.2083, 0.375, 0.1667, 0.4375, 0.1667, 0.375, 0.25, 0.375, 0.2083, 0.4375, 0.2083, 0.0625, 0.2917, 0.0625, 0.25, 0.125, 0.25, 1.631e-06, 0.2917, 7.472e-07, 0.25, 0.0625, 0.25, 2.508e-07, 0.3333, 1.631e-06, 0.2917, 0.0625, 0.2917, 0.0625, 0.2083, 0.0625, 0.1667, 0.125, 0.1667, 4.79e-07, 0.2083, 5.532e-07, 0.1667, 0.0625, 0.1667, 7.472e-07, 0.25, 4.79e-07, 0.2083, 0.0625, 0.2083, 0.1875, 0.2083, 0.1875, 0.1667, 0.25, 0.1667, 0.125, 0.2083, 0.125, 0.1667, 0.1875, 0.1667, 0.125, 0.25, 0.125, 0.2083, 0.1875, 0.2083, 0.0625, 0.125, 0.0625, 0.08334, 0.125, 0.08334, 2.196e-06, 0.125, 7.237e-07, 0.08334, 0.0625, 0.08334, 5.532e-07, 0.1667, 2.196e-06, 0.125, 0.0625, 0.125, 0.0625, 0.04167, 0.0625, 1.916e-06, 0.125, 3.316e-06, 1.612e-06, 0.04167, -7.316e-09, 6.187e-06, 0.0625, 1.916e-06, 7.237e-07, 0.08334, 1.612e-06, 0.04167, 0.0625, 0.04167, 0.1875, 0.04167, 0.1875, 6.013e-06, 0.25, 5.002e-06, 0.125, 0.04167, 0.125, 3.316e-06, 0.1875, 6.013e-06, 0.125, 0.08334, 0.125, 0.04167, 0.1875, 0.04167, 0.0625, 0.4583, 0.0625, 0.4167, 0.125, 0.4167, 2.277e-07, 0.4583, 4.108e-07, 0.4167, 0.0625, 0.4167, 7.444e-07, 0.5, 2.277e-07, 0.4583, 0.0625, 0.4583, 0.0625, 0.375, 0.0625, 0.3333, 0.125, 0.3333, 9.193e-08, 0.375, 2.508e-07, 0.3333, 0.0625, 0.3333, 4.108e-07, 0.4167, 9.193e-08, 0.375, 0.0625, 0.375, 0.1875, 0.375, 0.1875, 0.3333, 0.25, 0.3333, 0.125, 0.375, 0.125, 0.3333, 0.1875, 0.3333, 0.125, 0.4167, 0.125, 0.375, 0.1875, 0.375, 0.1875, 0.4583, 0.1875, 0.4167, 0.25, 0.4167, 0.125, 0.4583, 0.125, 0.4167, 0.1875, 0.4167, 0.125, 0.5, 0.125, 0.4583, 0.1875, 0.4583, 0.1875, 0.125, 0.1875, 0.08334, 0.25, 0.08333, 0.125, 0.125, 0.125, 0.08334, 0.1875, 0.08334, 0.125, 0.1667, 0.125, 0.125, 0.1875, 0.125, 0.1875, 0.2917, 0.1875, 0.25, 0.25, 0.25, 0.125, 0.2917, 0.125, 0.25, 0.1875, 0.25, 0.125, 0.3333, 0.125, 0.2917, 0.1875, 0.2917, 0.4375, 0.2917, 0.4375, 0.25, 0.5, 0.25, 0.375, 0.2917, 0.375, 0.25, 0.4375, 0.25, 0.375, 0.3333, 0.375, 0.2917, 0.4375, 0.2917, 0.4375, 0.125, 0.4375, 0.08333, 0.5, 0.08334, 0.375, 0.125, 0.375, 0.08334, 0.4375, 0.08333, 0.375, 0.1667, 0.375, 0.125, 0.4375, 0.125, 0.4375, 0.4583, 0.4375, 0.4167, 0.5, 0.4167, 0.375, 0.4583, 0.375, 0.4167, 0.4375, 0.4167, 0.375, 0.5, 0.375, 0.4583, 0.4375, 0.4583, 0.4375, 0.5, 0.5, 0.4583, 0.5, 0.5, 0.4375, 0.1667, 0.5, 0.125, 0.5, 0.1667, 0.4375, 0.3333, 0.5, 0.2917, 0.5, 0.3333, 0.1875, 0.3333, 0.25, 0.2917, 0.25, 0.3333, 0.1875, 0.1667, 0.25, 0.125, 0.25, 0.1667, 0.1875, 0.5, 0.25, 0.4583, 0.25, 0.5, 0.1875, 0.4167, 0.25, 0.375, 0.25, 0.4167, 0.0625, 0.4167, 0.125, 0.375, 0.125, 0.4167, 0.0625, 0.5, 0.125, 0.4583, 0.125, 0.5, 0.1875, 0.08334, 0.25, 0.04167, 0.25, 0.08333, 0.0625, 0.08334, 0.125, 0.04167, 0.125, 0.08334, 0.0625, 0.1667, 0.125, 0.125, 0.125, 0.1667, 0.1875, 0.25, 0.25, 0.2083, 0.25, 0.25, 0.0625, 0.25, 0.125, 0.2083, 0.125, 0.25, 0.0625, 0.3333, 0.125, 0.2917, 0.125, 0.3333, 0.4375, 0.25, 0.5, 0.2083, 0.5, 0.25, 0.3125, 0.25, 0.375, 0.2083, 0.375, 0.25, 0.3125, 0.3333, 0.375, 0.2917, 0.375, 0.3333, 0.4375, 0.08333, 0.5, 0.04167, 0.5, 0.08334, 0.3125, 0.08334, 0.375, 0.04167, 0.375, 0.08334, 0.3125, 0.1667, 0.375, 0.125, 0.375, 0.1667, 0.4375, 0.4167, 0.5, 0.375, 0.5, 0.4167, 0.3125, 0.4167, 0.375, 0.375, 0.375, 0.4167, 0.3125, 0.5, 0.375, 0.4583, 0.375, 0.5, 0.3125, 0.4583, 0.375, 0.4167, 0.375, 0.4583, 0.25, 0.4583, 0.3125, 0.4167, 0.3125, 0.4583, 0.25, 0.5, 0.3125, 0.4583, 0.3125, 0.5, 0.3125, 0.375, 0.375, 0.3333, 0.375, 0.375, 0.25, 0.375, 0.3125, 0.3333, 0.3125, 0.375, 0.25, 0.4167, 0.3125, 0.375, 0.3125, 0.4167, 0.4375, 0.375, 0.5, 0.3333, 0.5, 0.375, 0.375, 0.375, 0.4375, 0.3333, 0.4375, 0.375, 0.375, 0.4167, 0.4375, 0.375, 0.4375, 0.4167, 0.3125, 0.125, 0.375, 0.08334, 0.375, 0.125, 0.25, 0.125, 0.3125, 0.08334, 0.3125, 0.125, 0.25, 0.1667, 0.3125, 0.125, 0.3125, 0.1667, 0.3125, 0.04167, 0.375, -5.138e-09, 0.375, 0.04167, 0.25, 0.04167, 0.3125, 3.556e-06, 0.3125, 0.04167, 0.25, 0.08333, 0.3125, 0.04167, 0.3125, 0.08334, 0.4375, 0.04167, 0.5, 5.674e-06, 0.5, 0.04167, 0.375, 0.04167, 0.4375, 2.3e-06, 0.4375, 0.04167, 0.375, 0.08334, 0.4375, 0.04167, 0.4375, 0.08333, 0.3125, 0.2917, 0.375, 0.25, 0.375, 0.2917, 0.25, 0.2917, 0.3125, 0.25, 0.3125, 0.2917, 0.25, 0.3333, 0.3125, 0.2917, 0.3125, 0.3333, 0.3125, 0.2083, 0.375, 0.1667, 0.375, 0.2083, 0.25, 0.2083, 0.3125, 0.1667, 0.3125, 0.2083, 0.25, 0.25, 0.3125, 0.2083, 0.3125, 0.25, 0.4375, 0.2083, 0.5, 0.1667, 0.5, 0.2083, 0.375, 0.2083, 0.4375, 0.1667, 0.4375, 0.2083, 0.375, 0.25, 0.4375, 0.2083, 0.4375, 0.25, 0.0625, 0.2917, 0.125, 0.25, 0.125, 0.2917, 1.631e-06, 0.2917, 0.0625, 0.25, 0.0625, 0.2917, 2.508e-07, 0.3333, 0.0625, 0.2917, 0.0625, 0.3333, 0.0625, 0.2083, 0.125, 0.1667, 0.125, 0.2083, 4.79e-07, 0.2083, 0.0625, 0.1667, 0.0625, 0.2083, 7.472e-07, 0.25, 0.0625, 0.2083, 0.0625, 0.25, 0.1875, 0.2083, 0.25, 0.1667, 0.25, 0.2083, 0.125, 0.2083, 0.1875, 0.1667, 0.1875, 0.2083, 0.125, 0.25, 0.1875, 0.2083, 0.1875, 0.25, 0.0625, 0.125, 0.125, 0.08334, 0.125, 0.125, 2.196e-06, 0.125, 0.0625, 0.08334, 0.0625, 0.125, 5.532e-07, 0.1667, 0.0625, 0.125, 0.0625, 0.1667, 0.0625, 0.04167, 0.125, 3.316e-06, 0.125, 0.04167, 1.612e-06, 0.04167, 0.0625, 1.916e-06, 0.0625, 0.04167, 7.237e-07, 0.08334, 0.0625, 0.04167, 0.0625, 0.08334, 0.1875, 0.04167, 0.25, 5.002e-06, 0.25, 0.04167, 0.125, 0.04167, 0.1875, 6.013e-06, 0.1875, 0.04167, 0.125, 0.08334, 0.1875, 0.04167, 0.1875, 0.08334, 0.0625, 0.4583, 0.125, 0.4167, 0.125, 0.4583, 2.277e-07, 0.4583, 0.0625, 0.4167, 0.0625, 0.4583, 7.444e-07, 0.5, 0.0625, 0.4583, 0.0625, 0.5, 0.0625, 0.375, 0.125, 0.3333, 0.125, 0.375, 9.193e-08, 0.375, 0.0625, 0.3333, 0.0625, 0.375, 4.108e-07, 0.4167, 0.0625, 0.375, 0.0625, 0.4167, 0.1875, 0.375, 0.25, 0.3333, 0.25, 0.375, 0.125, 0.375, 0.1875, 0.3333, 0.1875, 0.375, 0.125, 0.4167, 0.1875, 0.375, 0.1875, 0.4167, 0.1875, 0.4583, 0.25, 0.4167, 0.25, 0.4583, 0.125, 0.4583, 0.1875, 0.4167, 0.1875, 0.4583, 0.125, 0.5, 0.1875, 0.4583, 0.1875, 0.5, 0.1875, 0.125, 0.25, 0.08333, 0.25, 0.125, 0.125, 0.125, 0.1875, 0.08334, 0.1875, 0.125, 0.125, 0.1667, 0.1875, 0.125, 0.1875, 0.1667, 0.1875, 0.2917, 0.25, 0.25, 0.25, 0.2917, 0.125, 0.2917, 0.1875, 0.25, 0.1875, 0.2917, 0.125, 0.3333, 0.1875, 0.2917, 0.1875, 0.3333, 0.4375, 0.2917, 0.5, 0.25, 0.5, 0.2917, 0.375, 0.2917, 0.4375, 0.25, 0.4375, 0.2917, 0.375, 0.3333, 0.4375, 0.2917, 0.4375, 0.3333, 0.4375, 0.125, 0.5, 0.08334, 0.5, 0.125, 0.375, 0.125, 0.4375, 0.08333, 0.4375, 0.125, 0.375, 0.1667, 0.4375, 0.125, 0.4375, 0.1667, 0.4375, 0.4583, 0.5, 0.4167, 0.5, 0.4583, 0.375, 0.4583, 0.4375, 0.4167, 0.4375, 0.4583, 0.375, 0.5, 0.4375, 0.4583, 0.4375, 0.5, 0.5625, 0.5, 0.5, 0.4583, 0.5625, 0.4583, 0.5625, 0.1667, 0.5, 0.125, 0.5625, 0.125, 0.5625, 0.3333, 0.5, 0.2917, 0.5625, 0.2917, 0.8125, 0.3333, 0.75, 0.2917, 0.8125, 0.2917, 0.8125, 0.1667, 0.75, 0.125, 0.8125, 0.125, 0.8125, 0.5, 0.75, 0.4583, 0.8125, 0.4583, 0.8125, 0.4167, 0.75, 0.375, 0.8125, 0.375, 0.9375, 0.4167, 0.875, 0.375, 0.9375, 0.375, 0.9375, 0.5, 0.875, 0.4583, 0.9375, 0.4583, 0.8125, 0.08334, 0.75, 0.04167, 0.8125, 0.04167, 0.9375, 0.08334, 0.875, 0.04167, 0.9375, 0.04167, 0.9375, 0.1667, 0.875, 0.125, 0.9375, 0.125, 0.8125, 0.25, 0.75, 0.2083, 0.8125, 0.2083, 0.9375, 0.25, 0.875, 0.2083, 0.9375, 0.2083, 0.9375, 0.3333, 0.875, 0.2917, 0.9375, 0.2917, 0.5625, 0.25, 0.5, 0.2083, 0.5625, 0.2083, 0.6875, 0.25, 0.625, 0.2083, 0.6875, 0.2083, 0.6875, 0.3333, 0.625, 0.2917, 0.6875, 0.2917, 0.5625, 0.08333, 0.5, 0.04167, 0.5625, 0.04167, 0.6875, 0.08334, 0.625, 0.04167, 0.6875, 0.04167, 0.6875, 0.1667, 0.625, 0.125, 0.6875, 0.125, 0.5625, 0.4167, 0.5, 0.375, 0.5625, 0.375, 0.6875, 0.4167, 0.625, 0.375, 0.6875, 0.375, 0.6875, 0.5, 0.625, 0.4583, 0.6875, 0.4583, 0.6875, 0.4583, 0.625, 0.4167, 0.6875, 0.4167, 0.75, 0.4583, 0.6875, 0.4167, 0.75, 0.4167, 0.75, 0.5, 0.6875, 0.4583, 0.75, 0.4583, 0.6875, 0.375, 0.625, 0.3333, 0.6875, 0.3333, 0.75, 0.375, 0.6875, 0.3333, 0.75, 0.3333, 0.75, 0.4167, 0.6875, 0.375, 0.75, 0.375, 0.5625, 0.375, 0.5, 0.3333, 0.5625, 0.3333, 0.625, 0.375, 0.5625, 0.3333, 0.625, 0.3333, 0.625, 0.4167, 0.5625, 0.375, 0.625, 0.375, 0.6875, 0.125, 0.625, 0.08334, 0.6875, 0.08334, 0.75, 0.125, 0.6875, 0.08334, 0.75, 0.08333, 0.75, 0.1667, 0.6875, 0.125, 0.75, 0.125, 0.6875, 0.04167, 0.625, -3.328e-08, 0.6875, 3.485e-06, 0.75, 0.04167, 0.6875, 3.485e-06, 0.75, 4.928e-06, 0.75, 0.08333, 0.6875, 0.04167, 0.75, 0.04167, 0.5625, 0.04167, 0.5, 5.685e-06, 0.5625, 2.291e-06, 0.625, 0.04167, 0.5625, 2.291e-06, 0.625, -3.328e-08, 0.625, 0.08334, 0.5625, 0.04167, 0.625, 0.04167, 0.6875, 0.2917, 0.625, 0.25, 0.6875, 0.25, 0.75, 0.2917, 0.6875, 0.25, 0.75, 0.25, 0.75, 0.3333, 0.6875, 0.2917, 0.75, 0.2917, 0.6875, 0.2083, 0.625, 0.1667, 0.6875, 0.1667, 0.75, 0.2083, 0.6875, 0.1667, 0.75, 0.1667, 0.75, 0.25, 0.6875, 0.2083, 0.75, 0.2083, 0.5625, 0.2083, 0.5, 0.1667, 0.5625, 0.1667, 0.625, 0.2083, 0.5625, 0.1667, 0.625, 0.1667, 0.625, 0.25, 0.5625, 0.2083, 0.625, 0.2083, 0.9375, 0.2917, 0.875, 0.25, 0.9375, 0.25, 1.0, 0.2917, 0.9375, 0.25, 1.0, 0.25, 1.0, 0.3333, 0.9375, 0.2917, 1.0, 0.2917, 0.9375, 0.2083, 0.875, 0.1667, 0.9375, 0.1667, 1.0, 0.2083, 0.9375, 0.1667, 1.0, 0.1667, 1.0, 0.25, 0.9375, 0.2083, 1.0, 0.2083, 0.8125, 0.2083, 0.75, 0.1667, 0.8125, 0.1667, 0.875, 0.2083, 0.8125, 0.1667, 0.875, 0.1667, 0.875, 0.25, 0.8125, 0.2083, 0.875, 0.2083, 0.9375, 0.125, 0.875, 0.08334, 0.9375, 0.08334, 1.0, 0.125, 0.9375, 0.08334, 1.0, 0.08334, 1.0, 0.1667, 0.9375, 0.125, 1.0, 0.125, 0.9375, 0.04167, 0.875, 3.219e-06, 0.9375, 1.797e-06, 1.0, 0.04167, 0.9375, 1.797e-06, 1.0, 6.043e-06, 1.0, 0.08334, 0.9375, 0.04167, 1.0, 0.04167, 0.8125, 0.04167, 0.75, 4.928e-06, 0.8125, 5.934e-06, 0.875, 0.04167, 0.8125, 5.934e-06, 0.875, 3.219e-06, 0.875, 0.08334, 0.8125, 0.04167, 0.875, 0.04167, 0.9375, 0.4583, 0.875, 0.4167, 0.9375, 0.4167, 1.0, 0.4583, 0.9375, 0.4167, 1.0, 0.4167, 1.0, 0.5, 0.9375, 0.4583, 1.0, 0.4583, 0.9375, 0.375, 0.875, 0.3333, 0.9375, 0.3333, 1.0, 0.375, 0.9375, 0.3333, 1.0, 0.3333, 1.0, 0.4167, 0.9375, 0.375, 1.0, 0.375, 0.8125, 0.375, 0.75, 0.3333, 0.8125, 0.3333, 0.875, 0.375, 0.8125, 0.3333, 0.875, 0.3333, 0.875, 0.4167, 0.8125, 0.375, 0.875, 0.375, 0.8125, 0.4583, 0.75, 0.4167, 0.8125, 0.4167, 0.875, 0.4583, 0.8125, 0.4167, 0.875, 0.4167, 0.875, 0.5, 0.8125, 0.4583, 0.875, 0.4583, 0.8125, 0.125, 0.75, 0.08333, 0.8125, 0.08334, 0.875, 0.125, 0.8125, 0.08334, 0.875, 0.08334, 0.875, 0.1667, 0.8125, 0.125, 0.875, 0.125, 0.8125, 0.2917, 0.75, 0.25, 0.8125, 0.25, 0.875, 0.2917, 0.8125, 0.25, 0.875, 0.25, 0.875, 0.3333, 0.8125, 0.2917, 0.875, 0.2917, 0.5625, 0.2917, 0.5, 0.25, 0.5625, 0.25, 0.625, 0.2917, 0.5625, 0.25, 0.625, 0.25, 0.625, 0.3333, 0.5625, 0.2917, 0.625, 0.2917, 0.5625, 0.125, 0.5, 0.08334, 0.5625, 0.08333, 0.625, 0.125, 0.5625, 0.08333, 0.625, 0.08334, 0.625, 0.1667, 0.5625, 0.125, 0.625, 0.125, 0.5625, 0.4583, 0.5, 0.4167, 0.5625, 0.4167, 0.625, 0.4583, 0.5625, 0.4167, 0.625, 0.4167, 0.625, 0.5, 0.5625, 0.4583, 0.625, 0.4583, 0.5625, 0.5, 0.5, 0.5, 0.5, 0.4583, 0.5625, 0.1667, 0.5, 0.1667, 0.5, 0.125, 0.5625, 0.3333, 0.5, 0.3333, 0.5, 0.2917, 0.8125, 0.3333, 0.75, 0.3333, 0.75, 0.2917, 0.8125, 0.1667, 0.75, 0.1667, 0.75, 0.125, 0.8125, 0.5, 0.75, 0.5, 0.75, 0.4583, 0.8125, 0.4167, 0.75, 0.4167, 0.75, 0.375, 0.9375, 0.4167, 0.875, 0.4167, 0.875, 0.375, 0.9375, 0.5, 0.875, 0.5, 0.875, 0.4583, 0.8125, 0.08334, 0.75, 0.08333, 0.75, 0.04167, 0.9375, 0.08334, 0.875, 0.08334, 0.875, 0.04167, 0.9375, 0.1667, 0.875, 0.1667, 0.875, 0.125, 0.8125, 0.25, 0.75, 0.25, 0.75, 0.2083, 0.9375, 0.25, 0.875, 0.25, 0.875, 0.2083, 0.9375, 0.3333, 0.875, 0.3333, 0.875, 0.2917, 0.5625, 0.25, 0.5, 0.25, 0.5, 0.2083, 0.6875, 0.25, 0.625, 0.25, 0.625, 0.2083, 0.6875, 0.3333, 0.625, 0.3333, 0.625, 0.2917, 0.5625, 0.08333, 0.5, 0.08334, 0.5, 0.04167, 0.6875, 0.08334, 0.625, 0.08334, 0.625, 0.04167, 0.6875, 0.1667, 0.625, 0.1667, 0.625, 0.125, 0.5625, 0.4167, 0.5, 0.4167, 0.5, 0.375, 0.6875, 0.4167, 0.625, 0.4167, 0.625, 0.375, 0.6875, 0.5, 0.625, 0.5, 0.625, 0.4583, 0.6875, 0.4583, 0.625, 0.4583, 0.625, 0.4167, 0.75, 0.4583, 0.6875, 0.4583, 0.6875, 0.4167, 0.75, 0.5, 0.6875, 0.5, 0.6875, 0.4583, 0.6875, 0.375, 0.625, 0.375, 0.625, 0.3333, 0.75, 0.375, 0.6875, 0.375, 0.6875, 0.3333, 0.75, 0.4167, 0.6875, 0.4167, 0.6875, 0.375, 0.5625, 0.375, 0.5, 0.375, 0.5, 0.3333, 0.625, 0.375, 0.5625, 0.375, 0.5625, 0.3333, 0.625, 0.4167, 0.5625, 0.4167, 0.5625, 0.375, 0.6875, 0.125, 0.625, 0.125, 0.625, 0.08334, 0.75, 0.125, 0.6875, 0.125, 0.6875, 0.08334, 0.75, 0.1667, 0.6875, 0.1667, 0.6875, 0.125, 0.6875, 0.04167, 0.625, 0.04167, 0.625, -3.328e-08, 0.75, 0.04167, 0.6875, 0.04167, 0.6875, 3.485e-06, 0.75, 0.08333, 0.6875, 0.08334, 0.6875, 0.04167, 0.5625, 0.04167, 0.5, 0.04167, 0.5, 5.685e-06, 0.625, 0.04167, 0.5625, 0.04167, 0.5625, 2.291e-06, 0.625, 0.08334, 0.5625, 0.08333, 0.5625, 0.04167, 0.6875, 0.2917, 0.625, 0.2917, 0.625, 0.25, 0.75, 0.2917, 0.6875, 0.2917, 0.6875, 0.25, 0.75, 0.3333, 0.6875, 0.3333, 0.6875, 0.2917, 0.6875, 0.2083, 0.625, 0.2083, 0.625, 0.1667, 0.75, 0.2083, 0.6875, 0.2083, 0.6875, 0.1667, 0.75, 0.25, 0.6875, 0.25, 0.6875, 0.2083, 0.5625, 0.2083, 0.5, 0.2083, 0.5, 0.1667, 0.625, 0.2083, 0.5625, 0.2083, 0.5625, 0.1667, 0.625, 0.25, 0.5625, 0.25, 0.5625, 0.2083, 0.9375, 0.2917, 0.875, 0.2917, 0.875, 0.25, 1.0, 0.2917, 0.9375, 0.2917, 0.9375, 0.25, 1.0, 0.3333, 0.9375, 0.3333, 0.9375, 0.2917, 0.9375, 0.2083, 0.875, 0.2083, 0.875, 0.1667, 1.0, 0.2083, 0.9375, 0.2083, 0.9375, 0.1667, 1.0, 0.25, 0.9375, 0.25, 0.9375, 0.2083, 0.8125, 0.2083, 0.75, 0.2083, 0.75, 0.1667, 0.875, 0.2083, 0.8125, 0.2083, 0.8125, 0.1667, 0.875, 0.25, 0.8125, 0.25, 0.8125, 0.2083, 0.9375, 0.125, 0.875, 0.125, 0.875, 0.08334, 1.0, 0.125, 0.9375, 0.125, 0.9375, 0.08334, 1.0, 0.1667, 0.9375, 0.1667, 0.9375, 0.125, 0.9375, 0.04167, 0.875, 0.04167, 0.875, 3.219e-06, 1.0, 0.04167, 0.9375, 0.04167, 0.9375, 1.797e-06, 1.0, 0.08334, 0.9375, 0.08334, 0.9375, 0.04167, 0.8125, 0.04167, 0.75, 0.04167, 0.75, 4.928e-06, 0.875, 0.04167, 0.8125, 0.04167, 0.8125, 5.934e-06, 0.875, 0.08334, 0.8125, 0.08334, 0.8125, 0.04167, 0.9375, 0.4583, 0.875, 0.4583, 0.875, 0.4167, 1.0, 0.4583, 0.9375, 0.4583, 0.9375, 0.4167, 1.0, 0.5, 0.9375, 0.5, 0.9375, 0.4583, 0.9375, 0.375, 0.875, 0.375, 0.875, 0.3333, 1.0, 0.375, 0.9375, 0.375, 0.9375, 0.3333, 1.0, 0.4167, 0.9375, 0.4167, 0.9375, 0.375, 0.8125, 0.375, 0.75, 0.375, 0.75, 0.3333, 0.875, 0.375, 0.8125, 0.375, 0.8125, 0.3333, 0.875, 0.4167, 0.8125, 0.4167, 0.8125, 0.375, 0.8125, 0.4583, 0.75, 0.4583, 0.75, 0.4167, 0.875, 0.4583, 0.8125, 0.4583, 0.8125, 0.4167, 0.875, 0.5, 0.8125, 0.5, 0.8125, 0.4583, 0.8125, 0.125, 0.75, 0.125, 0.75, 0.08333, 0.875, 0.125, 0.8125, 0.125, 0.8125, 0.08334, 0.875, 0.1667, 0.8125, 0.1667, 0.8125, 0.125, 0.8125, 0.2917, 0.75, 0.2917, 0.75, 0.25, 0.875, 0.2917, 0.8125, 0.2917, 0.8125, 0.25, 0.875, 0.3333, 0.8125, 0.3333, 0.8125, 0.2917, 0.5625, 0.2917, 0.5, 0.2917, 0.5, 0.25, 0.625, 0.2917, 0.5625, 0.2917, 0.5625, 0.25, 0.625, 0.3333, 0.5625, 0.3333, 0.5625, 0.2917, 0.5625, 0.125, 0.5, 0.125, 0.5, 0.08334, 0.625, 0.125, 0.5625, 0.125, 0.5625, 0.08333, 0.625, 0.1667, 0.5625, 0.1667, 0.5625, 0.125, 0.5625, 0.4583, 0.5, 0.4583, 0.5, 0.4167, 0.625, 0.4583, 0.5625, 0.4583, 0.5625, 0.4167, 0.625, 0.5, 0.5625, 0.5, 0.5625, 0.4583, 0.02249, 0.7069, 0.0202, 0.7069, 0.02007, 0.6656, 0.02235, 0.6655, 0.01697, 0.997, 0.01469, 0.997, 0.01194, 0.9349, 0.01423, 0.9349, 0.0129, 0.6243, 0.01062, 0.6243, 0.01206, 0.5621, 0.01434, 0.5621, 0.005445, 0.9567, 0.007729, 0.9567, 0.006517, 0.9982, 0.004232, 0.9982, 0.01518, 0.6864, 0.0129, 0.6864, 0.01062, 0.6243, 0.0129, 0.6243, 0.02212, 0.9966, 0.01983, 0.9966, 0.02079, 0.9553, 0.02307, 0.9553, 0.003477, 0.6247, 0.001192, 0.6247, 0.001947, 0.5623, 0.004232, 0.5624, 0.005214, 0.7906, 0.007499, 0.7906, 0.009161, 0.8321, 0.006877, 0.8321, 0.002285, 0.687, 6.67e-11, 0.687, 0.001192, 0.6247, 0.003477, 0.6247, 0.003295, 0.9988, 0.00101, 0.9988, 0.0007126, 0.9364, 0.002997, 0.9364, 0.004807, 0.5, 0.007092, 0.5, 0.008184, 0.5415, 0.005899, 0.5415, 0.0151, 0.8728, 0.01282, 0.8728, 0.01451, 0.8107, 0.0168, 0.8107, 0.02235, 0.6655, 0.02007, 0.6656, 0.01697, 0.6242, 0.01926, 0.6242, 0.01423, 0.9349, 0.01194, 0.9349, 0.01282, 0.8728, 0.0151, 0.8728, 0.01434, 0.5621, 0.01206, 0.5621, 0.01419, 0.5, 0.01648, 0.5, 0.02272, 0.9139, 0.02043, 0.9139, 0.021, 0.8725, 0.02329, 0.8725, 0.02298, 0.8311, 0.02069, 0.8311, 0.0181, 0.7897, 0.02039, 0.7897, 0.02307, 0.9553, 0.02079, 0.9553, 0.02043, 0.9139, 0.02272, 0.9139, 0.004232, 0.5624, 0.001947, 0.5623, 0.001488, 0.5, 0.003772, 0.5, 0.003633, 0.8741, 0.001348, 0.8741, 0.0005273, 0.8117, 0.002812, 0.8117, 0.006877, 0.8321, 0.009161, 0.8321, 0.009014, 0.8737, 0.00673, 0.8736, 0.002997, 0.9364, 0.0007126, 0.9364, 0.001348, 0.8741, 0.003633, 0.8741, 0.004691, 0.583, 0.006976, 0.583, 0.01062, 0.6246, 0.00833, 0.6246, 0.005478, 0.6661, 0.007762, 0.6661, 0.00851, 0.7076, 0.006226, 0.7076, 0.005899, 0.5415, 0.008184, 0.5415, 0.006976, 0.583, 0.004691, 0.583, 0.022, 0.5828, 0.01971, 0.5828, 0.01802, 0.5414, 0.02031, 0.5414, 0.0168, 0.8107, 0.01451, 0.8107, 0.01385, 0.7485, 0.01613, 0.7485, 0.01926, 0.6242, 0.01697, 0.6242, 0.01971, 0.5828, 0.022, 0.5828, 0.02201, 0.7483, 0.01972, 0.7483, 0.0202, 0.7069, 0.02249, 0.7069, 0.02329, 0.8725, 0.021, 0.8725, 0.02069, 0.8311, 0.02298, 0.8311, 0.02039, 0.7897, 0.0181, 0.7897, 0.01972, 0.7483, 0.02201, 0.7483, 0.004778, 0.9152, 0.007062, 0.9152, 0.007729, 0.9567, 0.005445, 0.9567, 0.002812, 0.8117, 0.0005273, 0.8117, 0.001947, 0.7494, 0.004232, 0.7494, 0.01613, 0.7485, 0.01385, 0.7485, 0.0129, 0.6864, 0.01518, 0.6864, 0.00673, 0.8736, 0.009014, 0.8737, 0.007062, 0.9152, 0.004778, 0.9152, 0.007488, 0.7491, 0.009772, 0.7491, 0.007499, 0.7906, 0.005214, 0.7906, 0.00833, 0.6246, 0.01062, 0.6246, 0.007762, 0.6661, 0.005478, 0.6661, 0.004232, 0.7494, 0.001947, 0.7494, 6.67e-11, 0.687, 0.002285, 0.687, 0.006226, 0.7076, 0.00851, 0.7076, 0.009772, 0.7491, 0.007488, 0.7491, 0.02031, 0.5414, 0.01802, 0.5414, 0.02098, 0.5, 0.02326, 0.5, 0.2468, 0.6226, 0.2468, 0.5, 0.2921, 0.5304, 0.2921, 0.5304, 0.2468, 0.5, 0.4011, 0.5, 0.2921, 0.5304, 0.4011, 0.5, 0.4011, 0.5304, 0.2468, 0.6226, 0.2921, 0.5304, 0.2921, 0.5895, 0.2921, 0.5895, 0.3111, 0.5894, 0.3287, 0.5908, 0.2468, 0.6226, 0.2921, 0.5895, 0.3287, 0.5908, 0.2468, 0.6226, 0.3287, 0.5908, 0.3449, 0.5936, 0.2468, 0.6226, 0.3449, 0.5936, 0.3597, 0.5976, 0.2468, 0.6226, 0.3597, 0.5976, 0.373, 0.6027, 0.2468, 0.6226, 0.373, 0.6027, 0.2652, 0.6202, 0.2652, 0.6202, 0.373, 0.6027, 0.3847, 0.6089, 0.2652, 0.6202, 0.3847, 0.6089, 0.2823, 0.6193, 0.2823, 0.6193, 0.3847, 0.6089, 0.3947, 0.6161, 0.2823, 0.6193, 0.3947, 0.6161, 0.298, 0.6196, 0.298, 0.6196, 0.3947, 0.6161, 0.4031, 0.6242, 0.3123, 0.6211, 0.298, 0.6196, 0.4031, 0.6242, 0.3251, 0.6238, 0.3123, 0.6211, 0.4031, 0.6242, 0.3363, 0.6274, 0.3251, 0.6238, 0.4031, 0.6242, 0.3363, 0.6274, 0.4031, 0.6242, 0.4097, 0.633, 0.3459, 0.6319, 0.3363, 0.6274, 0.4097, 0.633, 0.3539, 0.6372, 0.3459, 0.6319, 0.4097, 0.633, 0.3539, 0.6372, 0.4097, 0.633, 0.4145, 0.6426, 0.3602, 0.6432, 0.3539, 0.6372, 0.4145, 0.6426, 0.3602, 0.6432, 0.4145, 0.6426, 0.4174, 0.6527, 0.3648, 0.6497, 0.3602, 0.6432, 0.4174, 0.6527, 0.3676, 0.6567, 0.3648, 0.6497, 0.4174, 0.6527, 0.3676, 0.6567, 0.4174, 0.6527, 0.4184, 0.6634, 0.3685, 0.6641, 0.3676, 0.6567, 0.4184, 0.6634, 0.3685, 0.6641, 0.4184, 0.6634, 0.4174, 0.674, 0.3678, 0.6697, 0.3685, 0.6641, 0.4174, 0.674, 0.3659, 0.6752, 0.3678, 0.6697, 0.4174, 0.674, 0.3659, 0.6752, 0.4174, 0.674, 0.4145, 0.684, 0.3628, 0.6804, 0.3659, 0.6752, 0.4145, 0.684, 0.3586, 0.6853, 0.3628, 0.6804, 0.4145, 0.684, 0.3586, 0.6853, 0.4145, 0.684, 0.4099, 0.6935, 0.3534, 0.6899, 0.3586, 0.6853, 0.4099, 0.6935, 0.2208, 0.7241, 0.2208, 0.6893, 0.2271, 0.692, 0.3473, 0.694, 0.3534, 0.6899, 0.4099, 0.6935, 0.2208, 0.7241, 0.2271, 0.692, 0.2334, 0.6945, 0.3473, 0.694, 0.4099, 0.6935, 0.4035, 0.7022, 0.3404, 0.6976, 0.3473, 0.694, 0.4035, 0.7022, 0.2208, 0.7241, 0.2334, 0.6945, 0.2396, 0.6968, 0.2208, 0.7241, 0.2396, 0.6968, 0.2459, 0.6988, 0.3327, 0.7007, 0.3404, 0.6976, 0.4035, 0.7022, 0.2208, 0.7241, 0.2459, 0.6988, 0.2523, 0.7006, 0.2208, 0.7241, 0.2523, 0.7006, 0.2586, 0.7022, 0.3245, 0.7031, 0.3327, 0.7007, 0.4035, 0.7022, 0.2208, 0.7241, 0.2586, 0.7022, 0.2649, 0.7035, 0.3245, 0.7031, 0.4035, 0.7022, 0.3956, 0.7102, 0.3156, 0.705, 0.3245, 0.7031, 0.3956, 0.7102, 0.2208, 0.7241, 0.2649, 0.7035, 0.2713, 0.7046, 0.2208, 0.7241, 0.2713, 0.7046, 0.2776, 0.7054, 0.3063, 0.7061, 0.3156, 0.705, 0.3956, 0.7102, 0.2208, 0.7241, 0.2776, 0.7054, 0.284, 0.706, 0.2208, 0.7241, 0.284, 0.706, 0.2903, 0.7064, 0.2967, 0.7065, 0.3063, 0.7061, 0.3956, 0.7102, 0.2208, 0.7241, 0.2903, 0.7064, 0.2967, 0.7065, 0.2208, 0.7241, 0.2967, 0.7065, 0.3956, 0.7102, 0.2208, 0.7241, 0.3956, 0.7102, 0.3862, 0.7173, 0.2208, 0.7241, 0.3862, 0.7173, 0.3755, 0.7235, 0.2208, 0.7241, 0.3755, 0.7235, 0.3635, 0.7288, 0.2282, 0.7266, 0.2208, 0.7241, 0.3635, 0.7288, 0.2354, 0.7288, 0.2282, 0.7266, 0.3635, 0.7288, 0.2354, 0.7288, 0.3635, 0.7288, 0.3503, 0.733, 0.2424, 0.7308, 0.2354, 0.7288, 0.3503, 0.733, 0.2493, 0.7325, 0.2424, 0.7308, 0.3503, 0.733, 0.2561, 0.734, 0.2493, 0.7325, 0.3503, 0.733, 0.2561, 0.734, 0.3503, 0.733, 0.3361, 0.7361, 0.2628, 0.7353, 0.2561, 0.734, 0.3361, 0.7361, 0.2696, 0.7363, 0.2628, 0.7353, 0.3361, 0.7361, 0.2696, 0.7363, 0.3361, 0.7361, 0.3209, 0.738, 0.2764, 0.7372, 0.2696, 0.7363, 0.3209, 0.738, 0.2833, 0.7378, 0.2764, 0.7372, 0.3209, 0.738, 0.2903, 0.7383, 0.2833, 0.7378, 0.3209, 0.738, 0.2903, 0.7383, 0.3209, 0.738, 0.3048, 0.7386, 0.2975, 0.7386, 0.2903, 0.7383, 0.3048, 0.7386, 0.1949, 0.6226, 0.1496, 0.5304, 0.1949, 0.5, 0.1496, 0.5304, 0.0406, 0.5, 0.1949, 0.5, 0.1496, 0.5304, 0.0406, 0.5304, 0.0406, 0.5, 0.1949, 0.6226, 0.1496, 0.5895, 0.1496, 0.5304, 0.1496, 0.5895, 0.113, 0.5908, 0.1306, 0.5894, 0.1949, 0.6226, 0.113, 0.5908, 0.1496, 0.5895, 0.1949, 0.6226, 0.09675, 0.5936, 0.113, 0.5908, 0.1949, 0.6226, 0.08197, 0.5976, 0.09675, 0.5936, 0.1949, 0.6226, 0.06871, 0.6027, 0.08197, 0.5976, 0.1949, 0.6226, 0.1764, 0.6202, 0.06871, 0.6027, 0.1764, 0.6202, 0.05702, 0.6089, 0.06871, 0.6027, 0.1764, 0.6202, 0.1593, 0.6193, 0.05702, 0.6089, 0.1593, 0.6193, 0.04696, 0.6161, 0.05702, 0.6089, 0.1593, 0.6193, 0.1436, 0.6196, 0.04696, 0.6161, 0.1436, 0.6196, 0.0386, 0.6242, 0.04696, 0.6161, 0.1294, 0.6211, 0.0386, 0.6242, 0.1436, 0.6196, 0.1166, 0.6238, 0.0386, 0.6242, 0.1294, 0.6211, 0.1054, 0.6274, 0.0386, 0.6242, 0.1166, 0.6238, 0.1054, 0.6274, 0.03199, 0.633, 0.0386, 0.6242, 0.09575, 0.6319, 0.03199, 0.633, 0.1054, 0.6274, 0.08776, 0.6372, 0.03199, 0.633, 0.09575, 0.6319, 0.08776, 0.6372, 0.02719, 0.6426, 0.03199, 0.633, 0.08146, 0.6432, 0.02719, 0.6426, 0.08776, 0.6372, 0.08146, 0.6432, 0.02427, 0.6527, 0.02719, 0.6426, 0.07689, 0.6497, 0.02427, 0.6527, 0.08146, 0.6432, 0.07412, 0.6567, 0.02427, 0.6527, 0.07689, 0.6497, 0.07412, 0.6567, 0.02329, 0.6634, 0.02427, 0.6527, 0.07318, 0.6641, 0.02329, 0.6634, 0.07412, 0.6567, 0.07318, 0.6641, 0.02427, 0.674, 0.02329, 0.6634, 0.07385, 0.6697, 0.02427, 0.674, 0.07318, 0.6641, 0.07578, 0.6752, 0.02427, 0.674, 0.07385, 0.6697, 0.07578, 0.6752, 0.02714, 0.684, 0.02427, 0.674, 0.07889, 0.6804, 0.02714, 0.684, 0.07578, 0.6752, 0.08308, 0.6853, 0.02714, 0.684, 0.07889, 0.6804, 0.08308, 0.6853, 0.03179, 0.6935, 0.02714, 0.684, 0.08828, 0.6899, 0.03179, 0.6935, 0.08308, 0.6853, 0.2208, 0.7241, 0.2146, 0.692, 0.2208, 0.6893, 0.09438, 0.694, 0.03179, 0.6935, 0.08828, 0.6899, 0.2208, 0.7241, 0.2083, 0.6945, 0.2146, 0.692, 0.09438, 0.694, 0.03813, 0.7022, 0.03179, 0.6935, 0.1013, 0.6976, 0.03813, 0.7022, 0.09438, 0.694, 0.2208, 0.7241, 0.202, 0.6968, 0.2083, 0.6945, 0.2208, 0.7241, 0.1957, 0.6988, 0.202, 0.6968, 0.1089, 0.7007, 0.03813, 0.7022, 0.1013, 0.6976, 0.2208, 0.7241, 0.1894, 0.7006, 0.1957, 0.6988, 0.2208, 0.7241, 0.1831, 0.7022, 0.1894, 0.7006, 0.1172, 0.7031, 0.03813, 0.7022, 0.1089, 0.7007, 0.2208, 0.7241, 0.1768, 0.7035, 0.1831, 0.7022, 0.1172, 0.7031, 0.04604, 0.7102, 0.03813, 0.7022, 0.126, 0.705, 0.04604, 0.7102, 0.1172, 0.7031, 0.2208, 0.7241, 0.1704, 0.7046, 0.1768, 0.7035, 0.2208, 0.7241, 0.1641, 0.7054, 0.1704, 0.7046, 0.1353, 0.7061, 0.04604, 0.7102, 0.126, 0.705, 0.2208, 0.7241, 0.1577, 0.706, 0.1641, 0.7054, 0.2208, 0.7241, 0.1513, 0.7064, 0.1577, 0.706, 0.145, 0.7065, 0.04604, 0.7102, 0.1353, 0.7061, 0.2208, 0.7241, 0.145, 0.7065, 0.1513, 0.7064, 0.2208, 0.7241, 0.04604, 0.7102, 0.145, 0.7065, 0.2208, 0.7241, 0.05543, 0.7173, 0.04604, 0.7102, 0.2208, 0.7241, 0.06618, 0.7235, 0.05543, 0.7173, 0.2208, 0.7241, 0.0782, 0.7288, 0.06618, 0.7235, 0.2134, 0.7266, 0.0782, 0.7288, 0.2208, 0.7241, 0.2063, 0.7288, 0.0782, 0.7288, 0.2134, 0.7266, 0.2063, 0.7288, 0.09138, 0.733, 0.0782, 0.7288, 0.1993, 0.7308, 0.09138, 0.733, 0.2063, 0.7288, 0.1924, 0.7325, 0.09138, 0.733, 0.1993, 0.7308, 0.1856, 0.734, 0.09138, 0.733, 0.1924, 0.7325, 0.1856, 0.734, 0.1056, 0.7361, 0.09138, 0.733, 0.1788, 0.7353, 0.1056, 0.7361, 0.1856, 0.734, 0.1721, 0.7363, 0.1056, 0.7361, 0.1788, 0.7353, 0.1721, 0.7363, 0.1208, 0.738, 0.1056, 0.7361, 0.1653, 0.7372, 0.1208, 0.738, 0.1721, 0.7363, 0.1584, 0.7378, 0.1208, 0.738, 0.1653, 0.7372, 0.1514, 0.7383, 0.1208, 0.738, 0.1584, 0.7378, 0.1514, 0.7383, 0.1368, 0.7386, 0.1208, 0.738, 0.1442, 0.7386, 0.1368, 0.7386, 0.1514, 0.7383, 0.4244, 0.5325, 0.4244, 0.526, 0.4275, 0.526, 0.4275, 0.5325, 0.4244, 0.6262, 0.4244, 0.6197, 0.4275, 0.6197, 0.4275, 0.6262, 0.4244, 0.5195, 0.4244, 0.513, 0.4275, 0.513, 0.4275, 0.5195, 0.4244, 0.6125, 0.4244, 0.6045, 0.4275, 0.6045, 0.4275, 0.6125, 0.4244, 0.5065, 0.4244, 0.5, 0.4275, 0.5, 0.4275, 0.5065, 0.4214, 0.6298, 0.4214, 0.6426, 0.4184, 0.6426, 0.4184, 0.6298, 0.4244, 0.5959, 0.4244, 0.5868, 0.4275, 0.5868, 0.4275, 0.5959, 0.4365, 0.5952, 0.4365, 0.6141, 0.4335, 0.6141, 0.4335, 0.5952, 0.4244, 0.5773, 0.4244, 0.571, 0.4275, 0.571, 0.4275, 0.5773, 0.4214, 0.5, 0.4214, 0.5075, 0.4184, 0.5075, 0.4184, 0.5, 0.4426, 0.5588, 0.4426, 0.5, 0.4456, 0.5, 0.4456, 0.5588, 0.4244, 0.5646, 0.4244, 0.5582, 0.4275, 0.5582, 0.4275, 0.5646, 0.4365, 0.546, 0.4365, 0.5611, 0.4335, 0.5611, 0.4335, 0.546, 0.4214, 0.5149, 0.4214, 0.522, 0.4184, 0.522, 0.4184, 0.5149, 0.4214, 0.6426, 0.4214, 0.6542, 0.4184, 0.6542, 0.4184, 0.6426, 0.4244, 0.5518, 0.4244, 0.5454, 0.4275, 0.5454, 0.4275, 0.5518, 0.4365, 0.5776, 0.4365, 0.5952, 0.4335, 0.5952, 0.4335, 0.5776, 0.4214, 0.529, 0.4214, 0.5359, 0.4184, 0.5359, 0.4184, 0.529, 0.4426, 0.5277, 0.4426, 0.5379, 0.4396, 0.5379, 0.4396, 0.5277, 0.4426, 0.5379, 0.4426, 0.5486, 0.4396, 0.5486, 0.4396, 0.5379, 0.4244, 0.5389, 0.4244, 0.5325, 0.4275, 0.5325, 0.4275, 0.5389, 0.4214, 0.5427, 0.4214, 0.5495, 0.4184, 0.5495, 0.4184, 0.5427, 0.4426, 0.5, 0.4426, 0.5086, 0.4396, 0.5086, 0.4396, 0.5, 0.4244, 0.526, 0.4244, 0.5195, 0.4275, 0.5195, 0.4275, 0.526, 0.4214, 0.5563, 0.4214, 0.5633, 0.4184, 0.5633, 0.4184, 0.5563, 0.4305, 0.5, 0.4305, 0.6218, 0.4275, 0.6218, 0.4275, 0.5, 0.4214, 0.6645, 0.4214, 0.6734, 0.4184, 0.6734, 0.4184, 0.6645, 0.4244, 0.513, 0.4244, 0.5065, 0.4275, 0.5065, 0.4275, 0.513, 0.4214, 0.5703, 0.4214, 0.5775, 0.4184, 0.5775, 0.4184, 0.5703, 0.4305, 0.5964, 0.4305, 0.5794, 0.4335, 0.5794, 0.4335, 0.5964, 0.4516, 0.5, 0.4516, 0.5347, 0.4486, 0.5347, 0.4486, 0.5, 0.4426, 0.5781, 0.4426, 0.5863, 0.4396, 0.5863, 0.4396, 0.5781, 0.4305, 0.5637, 0.4305, 0.5494, 0.4335, 0.5494, 0.4335, 0.5637, 0.4214, 0.5075, 0.4214, 0.5149, 0.4184, 0.5149, 0.4184, 0.5075, 0.4214, 0.6008, 0.4214, 0.6158, 0.4184, 0.6158, 0.4184, 0.6008, 0.4305, 0.5364, 0.4305, 0.525, 0.4335, 0.525, 0.4335, 0.5364, 0.4214, 0.522, 0.4214, 0.529, 0.4184, 0.529, 0.4184, 0.522, 0.4305, 0.5151, 0.4305, 0.5067, 0.4335, 0.5067, 0.4335, 0.5151, 0.4214, 0.5359, 0.4214, 0.5427, 0.4184, 0.5427, 0.4184, 0.5359, 0.4365, 0.5092, 0.4365, 0.52, 0.4335, 0.52, 0.4335, 0.5092, 0.4456, 0.5472, 0.4456, 0.5412, 0.4486, 0.5412, 0.4486, 0.5472, 0.4396, 0.5, 0.4396, 0.6087, 0.4365, 0.6087, 0.4365, 0.5, 0.4214, 0.5495, 0.4214, 0.5563, 0.4184, 0.5563, 0.4184, 0.5495, 0.4456, 0.5346, 0.4456, 0.5274, 0.4486, 0.5274, 0.4486, 0.5346, 0.4426, 0.569, 0.4426, 0.5781, 0.4396, 0.5781, 0.4396, 0.569, 0.4214, 0.5633, 0.4214, 0.5703, 0.4184, 0.5703, 0.4184, 0.5633, 0.4516, 0.5303, 0.4516, 0.5, 0.4547, 0.5, 0.4547, 0.5303, 0.4214, 0.6534, 0.4214, 0.5, 0.4244, 0.5, 0.4244, 0.6534, 0.4456, 0.5217, 0.4456, 0.516, 0.4486, 0.516, 0.4486, 0.5217, 0.4365, 0.5, 0.4365, 0.5092, 0.4335, 0.5092, 0.4335, 0.5, 0.4214, 0.5775, 0.4214, 0.5848, 0.4184, 0.5848, 0.4184, 0.5775, 0.4305, 0.6146, 0.4305, 0.5964, 0.4335, 0.5964, 0.4335, 0.6146, 0.4456, 0.5104, 0.4456, 0.5051, 0.4486, 0.5051, 0.4486, 0.5104, 0.4305, 0.5794, 0.4305, 0.5637, 0.4335, 0.5637, 0.4335, 0.5794, 0.4426, 0.5179, 0.4426, 0.5277, 0.4396, 0.5277, 0.4396, 0.5179, 0.4426, 0.5591, 0.4426, 0.569, 0.4396, 0.569, 0.4396, 0.5591, 0.4426, 0.5086, 0.4426, 0.5179, 0.4396, 0.5179, 0.4396, 0.5086, 0.4244, 0.6318, 0.4244, 0.6262, 0.4275, 0.6262, 0.4275, 0.6318, 0.4365, 0.5323, 0.4365, 0.546, 0.4335, 0.546, 0.4335, 0.5323, 0.4305, 0.5494, 0.4305, 0.5364, 0.4335, 0.5364, 0.4335, 0.5494, 0.4244, 0.6197, 0.4244, 0.6125, 0.4275, 0.6125, 0.4275, 0.6197, 0.4305, 0.525, 0.4305, 0.5151, 0.4335, 0.5151, 0.4335, 0.525, 0.4244, 0.6045, 0.4244, 0.5959, 0.4275, 0.5959, 0.4275, 0.6045, 0.4365, 0.52, 0.4365, 0.5323, 0.4335, 0.5323, 0.4335, 0.52, 0.4214, 0.6542, 0.4214, 0.6645, 0.4184, 0.6645, 0.4184, 0.6542, 0.4214, 0.5848, 0.4214, 0.6008, 0.4184, 0.6008, 0.4184, 0.5848, 0.4305, 0.5067, 0.4305, 0.5, 0.4335, 0.5, 0.4335, 0.5067, 0.4244, 0.5868, 0.4244, 0.5773, 0.4275, 0.5773, 0.4275, 0.5868, 0.4456, 0.5412, 0.4456, 0.5346, 0.4486, 0.5346, 0.4486, 0.5412, 0.4244, 0.571, 0.4244, 0.5646, 0.4275, 0.5646, 0.4275, 0.571, 0.4426, 0.5486, 0.4426, 0.5591, 0.4396, 0.5591, 0.4396, 0.5486, 0.4365, 0.5611, 0.4365, 0.5776, 0.4335, 0.5776, 0.4335, 0.5611, 0.4456, 0.5274, 0.4456, 0.5217, 0.4486, 0.5217, 0.4486, 0.5274, 0.4244, 0.5582, 0.4244, 0.5518, 0.4275, 0.5518, 0.4275, 0.5582, 0.4214, 0.6158, 0.4214, 0.6298, 0.4184, 0.6298, 0.4184, 0.6158, 0.4456, 0.516, 0.4456, 0.5104, 0.4486, 0.5104, 0.4486, 0.516, 0.4244, 0.5454, 0.4244, 0.5389, 0.4275, 0.5389, 0.4275, 0.5454, 0.4456, 0.5051, 0.4456, 0.5, 0.4486, 0.5, 0.4486, 0.5051])
me_plane.materials.append(mat_papier)
me_plane.materials.append(mat_chiffres)
me_plane.update()

# ---- objects
ob_plane = bpy.data.objects.new('Plane', me_plane)

# ---- transforms, parenting, visibility, modifiers, constraints
ob_plane.location = (0.0, 0.0, 1.71)
ob_plane.rotation_euler = (-0.0, 1.571, 0.0)
ob_plane.scale = (0.07207, 0.04888, 0.04888)

# ---- collection membership
col_collection.objects.link(ob_plane)

# ---- scene / render settings (as saved in the file)
scene.frame_start = 1; scene.frame_end = 250; scene.frame_set(1)
scene.render.engine = 'BLENDER_EEVEE_NEXT'
scene.cycles.sampling_pattern = 'TABULATED_SOBOL'
bpy.context.view_layer.update()

# ---- added for rendering (the .blend has no active camera and no usable light): camera, sun
cam_auto = bpy.data.cameras.new('AutoCamera')
cam_auto.lens = 50.0
cam_auto.sensor_width = 36.0
cam_auto.clip_end = 1000.0
ob_auto_camera = bpy.data.objects.new('AutoCamera', cam_auto)
scene.collection.objects.link(ob_auto_camera)
ob_auto_camera.location = (0.185951, -0.222054, 1.85815)
ob_auto_camera.rotation_euler = (1.09748, -7.21219e-08, 0.694738)
scene.camera = ob_auto_camera
light_auto_sun = bpy.data.lights.new('AutoSun', 'SUN')
light_auto_sun.energy = 3.0
light_auto_sun.angle = 0.0523599
ob_auto_sun = bpy.data.objects.new('AutoSun', light_auto_sun)
scene.collection.objects.link(ob_auto_sun)
ob_auto_sun.rotation_euler = (0.872665, 0.174533, 0.523599)
bpy.context.view_layer.update()
